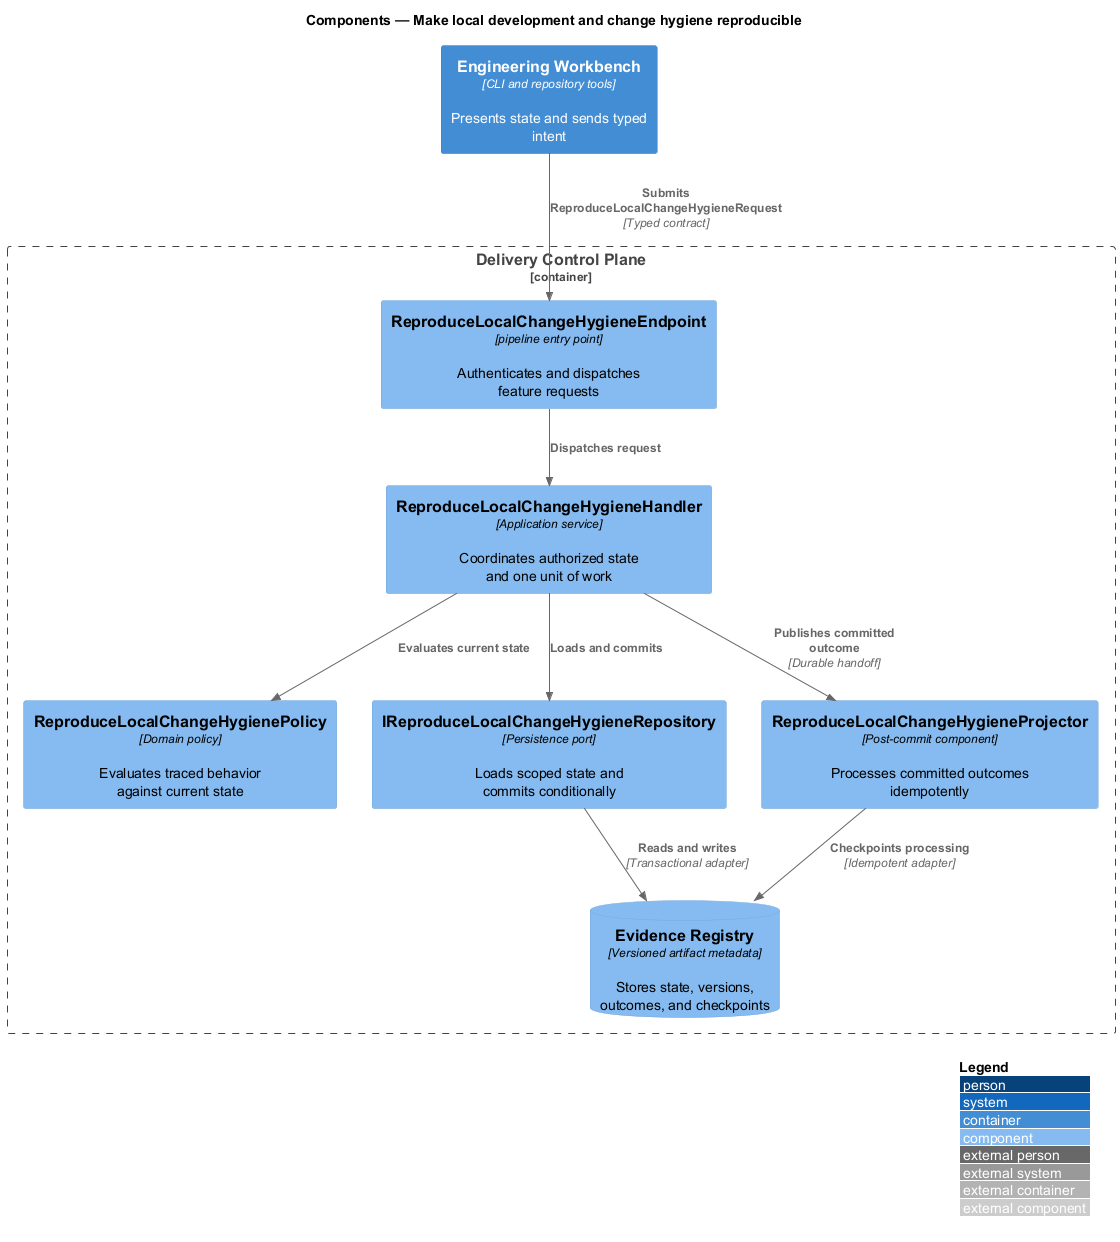

The diagram above was rendered by PlantUML. Its source (embedded in the PNG):
@startuml
!include <C4/C4_Component>
LAYOUT_WITH_LEGEND()
title Components — Make local development and change hygiene reproducible

Container(frontend, "Engineering Workbench", "CLI and repository tools", "Presents state and sends typed intent")
Container_Boundary(backend, "Delivery Control Plane") {
  Component(endpoint, "ReproduceLocalChangeHygieneEndpoint", "pipeline entry point", "Authenticates and dispatches feature requests")
  Component(handler, "ReproduceLocalChangeHygieneHandler", "Application service", "Coordinates authorized state and one unit of work")
  Component(policy, "ReproduceLocalChangeHygienePolicy", "Domain policy", "Evaluates traced behavior against current state")
  Component(repository, "IReproduceLocalChangeHygieneRepository", "Persistence port", "Loads scoped state and commits conditionally")
  Component(projector, "ReproduceLocalChangeHygieneProjector", "Post-commit component", "Processes committed outcomes idempotently")
  ComponentDb(store, "Evidence Registry", "Versioned artifact metadata", "Stores state, versions, outcomes, and checkpoints")
}

Rel(frontend, endpoint, "Submits ReproduceLocalChangeHygieneRequest", "Typed contract")
Rel(endpoint, handler, "Dispatches request")
Rel(handler, policy, "Evaluates current state")
Rel(handler, repository, "Loads and commits")
Rel(repository, store, "Reads and writes", "Transactional adapter")
Rel(handler, projector, "Publishes committed outcome", "Durable handoff")
Rel(projector, store, "Checkpoints processing", "Idempotent adapter")
@enduml